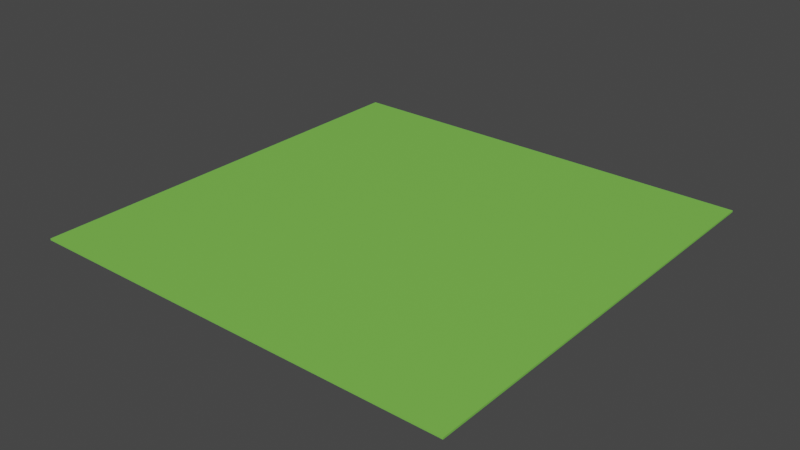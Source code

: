 # Source: ground.blend  (saved by Blender 3.1.7; exported with 4.5.12 LTS)
import bpy
from mathutils import Matrix  # noqa: F401  (used for matrix-valued properties, if any)

bpy.ops.wm.read_factory_settings(use_empty=True)
scene = bpy.context.scene
scene.name = 'Scene'

# ---- collections
col_collection = bpy.data.collections.new('Collection'); scene.collection.children.link(col_collection)

# ---- materials (node trees are filled in below, after node groups)
mat_ground = bpy.data.materials.new('Ground')
mat_ground.use_transparent_shadow = False

# ---- material node trees
mat_ground.use_nodes = True; mat_ground.node_tree.nodes.clear()
_N = mat_ground.node_tree.nodes; _L = mat_ground.node_tree.links
n0 = _N.new('ShaderNodeBsdfPrincipled'); n0.name = 'Principled BSDF'; n0.location = (10, 300)
n0.distribution = 'GGX'
n0.subsurface_method = 'RANDOM_WALK_SKIN'
n0.inputs[0].default_value = (0.2086, 0.5776, 0.08022, 1.0)
n0.inputs[3].default_value = 1.45
n0.inputs[27].default_value = (0.0, 0.0, 0.0, 1.0)
n0.inputs[28].default_value = 1.0
n1 = _N.new('ShaderNodeOutputMaterial'); n1.name = 'Material Output'; n1.location = (300, 300)
_L.new(n0.outputs[0], n1.inputs[0])
n1.is_active_output = True

# ---- world
world_world = bpy.data.worlds.new('World'); scene.world = world_world
world_world.use_nodes = True; world_world.node_tree.nodes.clear()
_N = world_world.node_tree.nodes; _L = world_world.node_tree.links
n0 = _N.new('ShaderNodeOutputWorld'); n0.name = 'World Output'; n0.location = (300, 300)
n1 = _N.new('ShaderNodeBackground'); n1.name = 'Background'; n1.location = (10, 300)
n1.inputs[0].default_value = (0.05088, 0.05088, 0.05088, 1.0)
_L.new(n1.outputs[0], n0.inputs[0])
n0.is_active_output = True
world_world.color = (0.05088, 0.05088, 0.05088)
world_world.use_sun_shadow = False
world_world.sun_shadow_jitter_overblur = 0.0

# ---- meshes
me_cube = bpy.data.meshes.new('Cube')
me_cube.from_pydata([(1.0, 1.0, 1.0), (1.0, 1.0, -1.0), (1.0, -1.0, 1.0), (1.0, -1.0, -1.0), (-1.0, 1.0, 1.0), (-1.0, 1.0, -1.0), (-1.0, -1.0, 1.0), (-1.0, -1.0, -1.0)], [], [(0, 4, 6, 2), (3, 2, 6, 7), (7, 6, 4, 5), (5, 1, 3, 7), (1, 0, 2, 3), (5, 4, 0, 1)])
_uv = me_cube.uv_layers.new(name='UVMap')
_uv.uv.foreach_set('vector', [0.625, 0.5, 0.875, 0.5, 0.875, 0.75, 0.625, 0.75, 0.375, 0.75, 0.625, 0.75, 0.625, 1.0, 0.375, 1.0, 0.375, 0.0, 0.625, 0.0, 0.625, 0.25, 0.375, 0.25, 0.125, 0.5, 0.375, 0.5, 0.375, 0.75, 0.125, 0.75, 0.375, 0.5, 0.625, 0.5, 0.625, 0.75, 0.375, 0.75, 0.375, 0.25, 0.625, 0.25, 0.625, 0.5, 0.375, 0.5])
me_cube.materials.append(mat_ground)
me_cube.use_remesh_preserve_volume = False
me_cube.use_remesh_preserve_attributes = False
me_cube.use_mirror_vertex_groups = False
me_cube.update()

# ---- objects
ob_cube = bpy.data.objects.new('Cube', me_cube)

# ---- transforms, parenting, visibility, modifiers, constraints
ob_cube.location = (0.0, 0.0, -0.09489)
ob_cube.scale = (26.05, 26.01, 0.102)
ob_cube.lock_rotations_4d = False
ob_cube.empty_display_type = 'ARROWS'
ob_cube.lineart.crease_threshold = 0.0

# ---- collection membership
col_collection.objects.link(ob_cube)

# ---- scene / render settings (as saved in the file)
scene.frame_start = 1; scene.frame_end = 250; scene.frame_set(1)
scene.render.engine = 'BLENDER_EEVEE_NEXT'
scene.cycles.sampling_pattern = 'TABULATED_SOBOL'
scene.cycles.use_light_tree = False
scene.view_settings.view_transform = 'Filmic'
bpy.context.view_layer.update()

# ---- added for rendering (the .blend has no active camera and no usable light): camera, sun
cam_auto = bpy.data.cameras.new('AutoCamera')
cam_auto.lens = 50.0
cam_auto.sensor_width = 36.0
cam_auto.clip_end = 1195.4
ob_auto_camera = bpy.data.objects.new('AutoCamera', cam_auto)
scene.collection.objects.link(ob_auto_camera)
ob_auto_camera.location = (68.1143, -81.7372, 54.3966)
ob_auto_camera.rotation_euler = (1.09748, -7.21219e-08, 0.694738)
scene.camera = ob_auto_camera
light_auto_sun = bpy.data.lights.new('AutoSun', 'SUN')
light_auto_sun.energy = 3.0
light_auto_sun.angle = 0.0523599
ob_auto_sun = bpy.data.objects.new('AutoSun', light_auto_sun)
scene.collection.objects.link(ob_auto_sun)
ob_auto_sun.rotation_euler = (0.872665, 0.174533, 0.523599)
bpy.context.view_layer.update()
